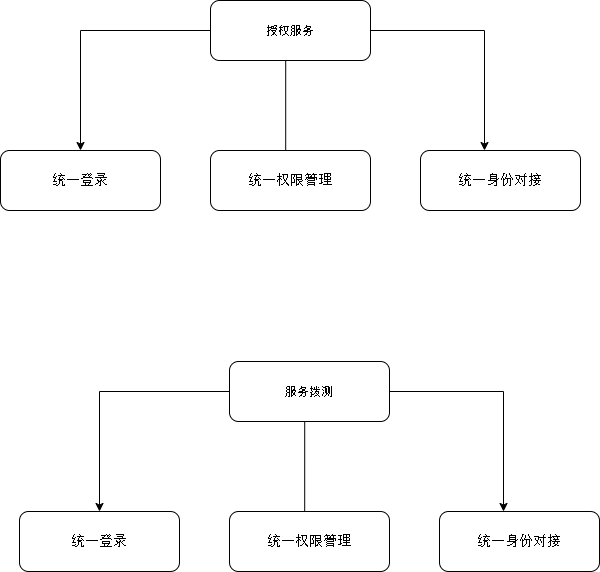

The diagram above was exported from draw.io. Its source (the exported page's mxGraphModel, read from the mxfile embedded in the PNG):
<mxGraphModel dx="1110" dy="566" grid="0" gridSize="10" guides="1" tooltips="1" connect="1" arrows="1" fold="1" page="1" pageScale="1" pageWidth="827" pageHeight="1169" math="0" shadow="0">
  <root>
    <mxCell id="0" />
    <mxCell id="1" parent="0" />
    <mxCell id="7sb5kg_8hwZztMtvLqV6-9" style="edgeStyle=orthogonalEdgeStyle;rounded=0;orthogonalLoop=1;jettySize=auto;html=1;entryX=0.5;entryY=0;entryDx=0;entryDy=0;" parent="1" edge="1">
      <mxGeometry relative="1" as="geometry">
        <mxPoint x="446.3000000000002" y="334" as="sourcePoint" />
        <mxPoint x="608" y="429" as="targetPoint" />
        <Array as="points">
          <mxPoint x="446" y="309" />
          <mxPoint x="608" y="309" />
        </Array>
      </mxGeometry>
    </mxCell>
    <mxCell id="7sb5kg_8hwZztMtvLqV6-10" style="edgeStyle=orthogonalEdgeStyle;rounded=0;orthogonalLoop=1;jettySize=auto;html=1;entryX=0.541;entryY=0.038;entryDx=0;entryDy=0;entryPerimeter=0;" parent="1" edge="1">
      <mxGeometry relative="1" as="geometry">
        <mxPoint x="409.21000000000015" y="339" as="sourcePoint" />
        <mxPoint x="353.995" y="437.03999999999996" as="targetPoint" />
        <Array as="points">
          <mxPoint x="408.90999999999997" y="434" />
          <mxPoint x="353.90999999999997" y="434" />
        </Array>
      </mxGeometry>
    </mxCell>
    <mxCell id="7sb5kg_8hwZztMtvLqV6-11" style="edgeStyle=orthogonalEdgeStyle;rounded=0;orthogonalLoop=1;jettySize=auto;html=1;entryX=0.5;entryY=0;entryDx=0;entryDy=0;" parent="1" source="7sb5kg_8hwZztMtvLqV6-12" target="7sb5kg_8hwZztMtvLqV6-15" edge="1">
      <mxGeometry relative="1" as="geometry" />
    </mxCell>
    <mxCell id="7sb5kg_8hwZztMtvLqV6-12" value="&lt;p class=&quot;MsoNormal&quot;&gt;&lt;span style=&quot;mso-spacerun:'yes';font-family:等线;mso-bidi-font-family:Arial;&lt;br/&gt;font-size:10.5000pt;mso-font-kerning:1.0000pt;&quot;&gt;授权服务&lt;/span&gt;&lt;/p&gt;" style="rounded=1;whiteSpace=wrap;html=1;" parent="1" vertex="1">
      <mxGeometry x="334" y="279" width="160" height="60" as="geometry" />
    </mxCell>
    <mxCell id="7sb5kg_8hwZztMtvLqV6-13" value="&lt;p class=&quot;MsoNormal&quot;&gt;&lt;span style=&quot;mso-spacerun:'yes';font-family:等线;mso-ascii-font-family:宋体;&lt;br/&gt;mso-hansi-font-family:宋体;mso-bidi-font-family:宋体;font-size:10.5000pt;&lt;br/&gt;mso-font-kerning:0.0000pt;&quot;&gt;统一身份对接&lt;/span&gt;&lt;/p&gt;" style="rounded=1;whiteSpace=wrap;html=1;" parent="1" vertex="1">
      <mxGeometry x="544" y="429" width="160" height="60" as="geometry" />
    </mxCell>
    <mxCell id="7sb5kg_8hwZztMtvLqV6-14" value="&lt;p class=&quot;MsoNormal&quot;&gt;&lt;span style=&quot;mso-spacerun:'yes';font-family:等线;mso-ascii-font-family:宋体;&lt;br/&gt;mso-hansi-font-family:宋体;mso-bidi-font-family:宋体;font-size:10.5000pt;&lt;br/&gt;mso-font-kerning:0.0000pt;&quot;&gt;统一权限管理&lt;/span&gt;&lt;/p&gt;" style="rounded=1;whiteSpace=wrap;html=1;" parent="1" vertex="1">
      <mxGeometry x="334" y="429" width="160" height="60" as="geometry" />
    </mxCell>
    <mxCell id="7sb5kg_8hwZztMtvLqV6-15" value="&lt;p class=&quot;MsoNormal&quot;&gt;&lt;span style=&quot;mso-spacerun:'yes';font-family:等线;mso-ascii-font-family:宋体;&lt;br/&gt;mso-hansi-font-family:宋体;mso-bidi-font-family:宋体;font-size:10.5000pt;&lt;br/&gt;mso-font-kerning:0.0000pt;&quot;&gt;统一登录&lt;/span&gt;&lt;/p&gt;" style="rounded=1;whiteSpace=wrap;html=1;" parent="1" vertex="1">
      <mxGeometry x="124" y="429" width="160" height="60" as="geometry" />
    </mxCell>
    <mxCell id="DLkzin9xVXsyt_AOodQF-1" style="edgeStyle=orthogonalEdgeStyle;rounded=0;orthogonalLoop=1;jettySize=auto;html=1;entryX=0.5;entryY=0;entryDx=0;entryDy=0;" edge="1" parent="1">
      <mxGeometry relative="1" as="geometry">
        <mxPoint x="465.3000000000002" y="695" as="sourcePoint" />
        <mxPoint x="627" y="790" as="targetPoint" />
        <Array as="points">
          <mxPoint x="465" y="670" />
          <mxPoint x="627" y="670" />
        </Array>
      </mxGeometry>
    </mxCell>
    <mxCell id="DLkzin9xVXsyt_AOodQF-2" style="edgeStyle=orthogonalEdgeStyle;rounded=0;orthogonalLoop=1;jettySize=auto;html=1;entryX=0.541;entryY=0.038;entryDx=0;entryDy=0;entryPerimeter=0;" edge="1" parent="1">
      <mxGeometry relative="1" as="geometry">
        <mxPoint x="428.21000000000015" y="700" as="sourcePoint" />
        <mxPoint x="372.995" y="798.04" as="targetPoint" />
        <Array as="points">
          <mxPoint x="427.90999999999997" y="795" />
          <mxPoint x="372.90999999999997" y="795" />
        </Array>
      </mxGeometry>
    </mxCell>
    <mxCell id="DLkzin9xVXsyt_AOodQF-3" style="edgeStyle=orthogonalEdgeStyle;rounded=0;orthogonalLoop=1;jettySize=auto;html=1;entryX=0.5;entryY=0;entryDx=0;entryDy=0;" edge="1" parent="1" source="DLkzin9xVXsyt_AOodQF-4" target="DLkzin9xVXsyt_AOodQF-7">
      <mxGeometry relative="1" as="geometry" />
    </mxCell>
    <mxCell id="DLkzin9xVXsyt_AOodQF-4" value="&lt;p class=&quot;MsoNormal&quot;&gt;&lt;span style=&quot;mso-spacerun:'yes';font-family:等线;mso-bidi-font-family:Arial;&lt;br/&gt;font-size:10.5000pt;mso-font-kerning:1.0000pt;&quot;&gt;服务拨测&lt;/span&gt;&lt;/p&gt;" style="rounded=1;whiteSpace=wrap;html=1;" vertex="1" parent="1">
      <mxGeometry x="353" y="640" width="160" height="60" as="geometry" />
    </mxCell>
    <mxCell id="DLkzin9xVXsyt_AOodQF-5" value="&lt;p class=&quot;MsoNormal&quot;&gt;&lt;span style=&quot;mso-spacerun:'yes';font-family:等线;mso-ascii-font-family:宋体;&lt;br/&gt;mso-hansi-font-family:宋体;mso-bidi-font-family:宋体;font-size:10.5000pt;&lt;br/&gt;mso-font-kerning:0.0000pt;&quot;&gt;统一身份对接&lt;/span&gt;&lt;/p&gt;" style="rounded=1;whiteSpace=wrap;html=1;" vertex="1" parent="1">
      <mxGeometry x="563" y="790" width="160" height="60" as="geometry" />
    </mxCell>
    <mxCell id="DLkzin9xVXsyt_AOodQF-6" value="&lt;p class=&quot;MsoNormal&quot;&gt;&lt;span style=&quot;mso-spacerun:'yes';font-family:等线;mso-ascii-font-family:宋体;&lt;br/&gt;mso-hansi-font-family:宋体;mso-bidi-font-family:宋体;font-size:10.5000pt;&lt;br/&gt;mso-font-kerning:0.0000pt;&quot;&gt;统一权限管理&lt;/span&gt;&lt;/p&gt;" style="rounded=1;whiteSpace=wrap;html=1;" vertex="1" parent="1">
      <mxGeometry x="353" y="790" width="160" height="60" as="geometry" />
    </mxCell>
    <mxCell id="DLkzin9xVXsyt_AOodQF-7" value="&lt;p class=&quot;MsoNormal&quot;&gt;&lt;span style=&quot;mso-spacerun:'yes';font-family:等线;mso-ascii-font-family:宋体;&lt;br/&gt;mso-hansi-font-family:宋体;mso-bidi-font-family:宋体;font-size:10.5000pt;&lt;br/&gt;mso-font-kerning:0.0000pt;&quot;&gt;统一登录&lt;/span&gt;&lt;/p&gt;" style="rounded=1;whiteSpace=wrap;html=1;" vertex="1" parent="1">
      <mxGeometry x="143" y="790" width="160" height="60" as="geometry" />
    </mxCell>
  </root>
</mxGraphModel>